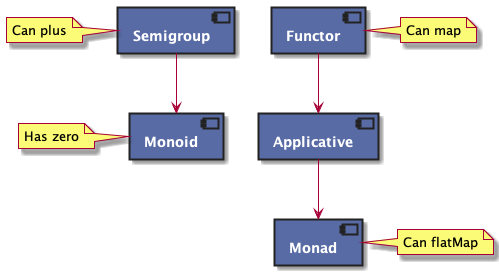

The diagram above was rendered by PlantUML. Its source (embedded in the PNG):
@startuml

skinparam defaultTextAlignment center

skinparam component {
  fontStyle bold
  fontColor white
  backgroundColor #586ba4
  borderColor #222
  borderThickness 2
}

component semigroup as "Semigroup"
note left of semigroup: Can plus

component monoid as "Monoid"
note left of monoid: Has zero

semigroup --> monoid

component functor as "Functor"
note right of functor: Can map

component applicative as "Applicative"

component monad as "Monad"
note right of monad: Can flatMap

functor --> applicative
applicative --> monad
@enduml